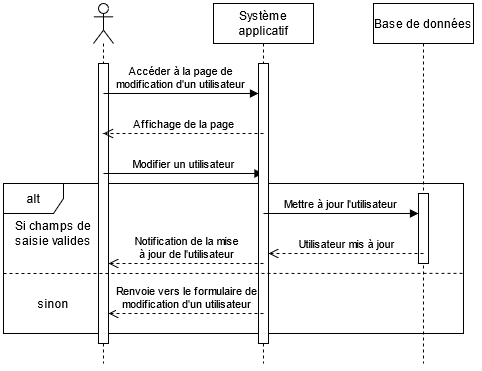

The diagram above was exported from draw.io. Its source (the exported page's mxGraphModel, read from the mxfile embedded in the PNG):
<mxGraphModel dx="549" dy="545" grid="1" gridSize="10" guides="1" tooltips="1" connect="1" arrows="1" fold="1" page="1" pageScale="1" pageWidth="827" pageHeight="1169" math="0" shadow="0">
  <root>
    <mxCell id="0" />
    <mxCell id="1" parent="0" />
    <mxCell id="JZUxoNmbIRLxNa4dhZoD-1" value="alt" style="shape=umlFrame;whiteSpace=wrap;html=1;" vertex="1" parent="1">
      <mxGeometry x="140" y="290" width="460" height="150" as="geometry" />
    </mxCell>
    <mxCell id="JZUxoNmbIRLxNa4dhZoD-2" value="" style="shape=umlLifeline;participant=umlActor;perimeter=lifelinePerimeter;whiteSpace=wrap;html=1;container=1;collapsible=0;recursiveResize=0;verticalAlign=top;spacingTop=36;outlineConnect=0;" vertex="1" parent="1">
      <mxGeometry x="230" y="110" width="20" height="360" as="geometry" />
    </mxCell>
    <mxCell id="JZUxoNmbIRLxNa4dhZoD-3" value="" style="html=1;points=[];perimeter=orthogonalPerimeter;" vertex="1" parent="JZUxoNmbIRLxNa4dhZoD-2">
      <mxGeometry x="5" y="60" width="10" height="280" as="geometry" />
    </mxCell>
    <mxCell id="JZUxoNmbIRLxNa4dhZoD-4" value="&lt;div&gt;Accéder à la page de &lt;br&gt;&lt;/div&gt;&lt;div&gt;modification d'un utilisateur&lt;br&gt;&lt;/div&gt;" style="html=1;verticalAlign=bottom;endArrow=block;" edge="1" parent="JZUxoNmbIRLxNa4dhZoD-2" target="JZUxoNmbIRLxNa4dhZoD-7">
      <mxGeometry width="80" relative="1" as="geometry">
        <mxPoint x="10" y="90" as="sourcePoint" />
        <mxPoint x="90" y="90" as="targetPoint" />
      </mxGeometry>
    </mxCell>
    <mxCell id="JZUxoNmbIRLxNa4dhZoD-5" value="Modifier un utilisateur" style="html=1;verticalAlign=bottom;endArrow=block;" edge="1" parent="JZUxoNmbIRLxNa4dhZoD-2" target="JZUxoNmbIRLxNa4dhZoD-6">
      <mxGeometry width="80" relative="1" as="geometry">
        <mxPoint x="10" y="170" as="sourcePoint" />
        <mxPoint x="90" y="170" as="targetPoint" />
      </mxGeometry>
    </mxCell>
    <mxCell id="JZUxoNmbIRLxNa4dhZoD-6" value="Système applicatif" style="shape=umlLifeline;perimeter=lifelinePerimeter;whiteSpace=wrap;html=1;container=1;collapsible=0;recursiveResize=0;outlineConnect=0;" vertex="1" parent="1">
      <mxGeometry x="350" y="110" width="100" height="360" as="geometry" />
    </mxCell>
    <mxCell id="JZUxoNmbIRLxNa4dhZoD-7" value="" style="html=1;points=[];perimeter=orthogonalPerimeter;" vertex="1" parent="JZUxoNmbIRLxNa4dhZoD-6">
      <mxGeometry x="45" y="60" width="10" height="280" as="geometry" />
    </mxCell>
    <mxCell id="JZUxoNmbIRLxNa4dhZoD-8" value="Mettre à jour l'utilisateur" style="html=1;verticalAlign=bottom;endArrow=block;" edge="1" parent="JZUxoNmbIRLxNa4dhZoD-6" target="JZUxoNmbIRLxNa4dhZoD-10">
      <mxGeometry width="80" relative="1" as="geometry">
        <mxPoint x="50" y="210" as="sourcePoint" />
        <mxPoint x="130" y="210" as="targetPoint" />
      </mxGeometry>
    </mxCell>
    <mxCell id="JZUxoNmbIRLxNa4dhZoD-9" value="Base de données" style="shape=umlLifeline;perimeter=lifelinePerimeter;whiteSpace=wrap;html=1;container=1;collapsible=0;recursiveResize=0;outlineConnect=0;" vertex="1" parent="1">
      <mxGeometry x="510" y="110" width="100" height="360" as="geometry" />
    </mxCell>
    <mxCell id="JZUxoNmbIRLxNa4dhZoD-10" value="" style="html=1;points=[];perimeter=orthogonalPerimeter;" vertex="1" parent="JZUxoNmbIRLxNa4dhZoD-9">
      <mxGeometry x="45" y="190" width="10" height="70" as="geometry" />
    </mxCell>
    <mxCell id="JZUxoNmbIRLxNa4dhZoD-11" value="Affichage de la page" style="html=1;verticalAlign=bottom;endArrow=open;dashed=1;endSize=8;" edge="1" parent="1" target="JZUxoNmbIRLxNa4dhZoD-2">
      <mxGeometry relative="1" as="geometry">
        <mxPoint x="400" y="240" as="sourcePoint" />
        <mxPoint x="320" y="240" as="targetPoint" />
      </mxGeometry>
    </mxCell>
    <mxCell id="JZUxoNmbIRLxNa4dhZoD-12" value="Si champs de saisie valides" style="text;html=1;strokeColor=none;fillColor=none;align=center;verticalAlign=middle;whiteSpace=wrap;rounded=0;" vertex="1" parent="1">
      <mxGeometry x="150" y="330" width="80" height="20" as="geometry" />
    </mxCell>
    <mxCell id="JZUxoNmbIRLxNa4dhZoD-13" value="Utilisateur mis à jour" style="html=1;verticalAlign=bottom;endArrow=open;dashed=1;endSize=8;" edge="1" parent="1" target="JZUxoNmbIRLxNa4dhZoD-7">
      <mxGeometry relative="1" as="geometry">
        <mxPoint x="560" y="360" as="sourcePoint" />
        <mxPoint x="480" y="360" as="targetPoint" />
      </mxGeometry>
    </mxCell>
    <mxCell id="JZUxoNmbIRLxNa4dhZoD-14" value="&lt;div&gt;Notification de la mise&lt;/div&gt;&lt;div&gt;à jour de l'utilisateur&lt;br&gt;&lt;/div&gt;" style="html=1;verticalAlign=bottom;endArrow=open;dashed=1;endSize=8;" edge="1" parent="1" target="JZUxoNmbIRLxNa4dhZoD-3">
      <mxGeometry relative="1" as="geometry">
        <mxPoint x="400" y="370" as="sourcePoint" />
        <mxPoint x="320" y="370" as="targetPoint" />
      </mxGeometry>
    </mxCell>
    <mxCell id="JZUxoNmbIRLxNa4dhZoD-15" value="" style="endArrow=none;dashed=1;html=1;exitX=0;exitY=0.6;exitDx=0;exitDy=0;exitPerimeter=0;entryX=1;entryY=0.599;entryDx=0;entryDy=0;entryPerimeter=0;" edge="1" parent="1" source="JZUxoNmbIRLxNa4dhZoD-1" target="JZUxoNmbIRLxNa4dhZoD-1">
      <mxGeometry width="50" height="50" relative="1" as="geometry">
        <mxPoint x="190" y="440" as="sourcePoint" />
        <mxPoint x="240" y="390" as="targetPoint" />
      </mxGeometry>
    </mxCell>
    <mxCell id="JZUxoNmbIRLxNa4dhZoD-16" value="sinon" style="text;html=1;strokeColor=none;fillColor=none;align=center;verticalAlign=middle;whiteSpace=wrap;rounded=0;" vertex="1" parent="1">
      <mxGeometry x="170" y="400" width="40" height="20" as="geometry" />
    </mxCell>
    <mxCell id="JZUxoNmbIRLxNa4dhZoD-17" value="&lt;div&gt;Renvoie vers le formulaire de &lt;br&gt;&lt;/div&gt;&lt;div&gt;modification d'un utilisateur&lt;br&gt;&lt;/div&gt;" style="html=1;verticalAlign=bottom;endArrow=open;dashed=1;endSize=8;" edge="1" parent="1" target="JZUxoNmbIRLxNa4dhZoD-3">
      <mxGeometry relative="1" as="geometry">
        <mxPoint x="400" y="420" as="sourcePoint" />
        <mxPoint x="320" y="420" as="targetPoint" />
      </mxGeometry>
    </mxCell>
  </root>
</mxGraphModel>